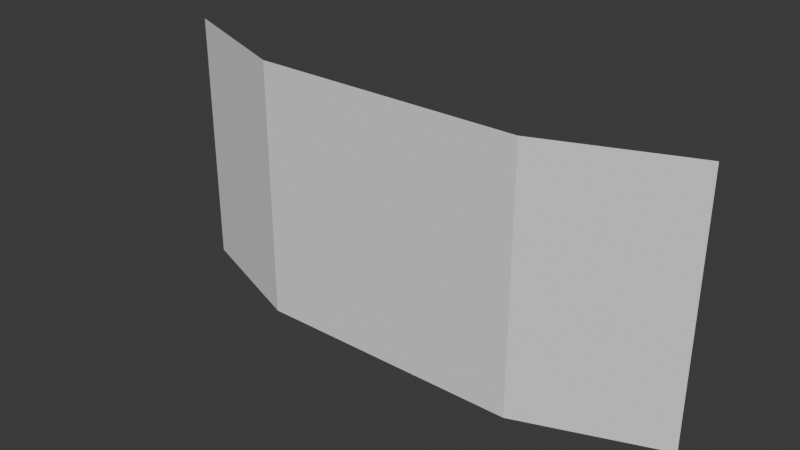 # Source: remnant_shield.blend  (saved by Blender 4.3.34; exported with 4.5.12 LTS)
import bpy
from mathutils import Matrix  # noqa: F401  (used for matrix-valued properties, if any)

bpy.ops.wm.read_factory_settings(use_empty=True)
scene = bpy.context.scene
scene.name = 'Scene'

# ---- collections
col_collection = bpy.data.collections.new('Collection'); scene.collection.children.link(col_collection)

# ---- world
world_world = bpy.data.worlds.new('World'); scene.world = world_world
world_world.use_nodes = True; world_world.node_tree.nodes.clear()
_N = world_world.node_tree.nodes; _L = world_world.node_tree.links
n0 = _N.new('ShaderNodeOutputWorld'); n0.name = 'World Output'; n0.location = (300, 300)
n1 = _N.new('ShaderNodeBackground'); n1.name = 'Background'; n1.location = (10, 300)
n1.inputs[0].default_value = (0.05088, 0.05088, 0.05088, 1.0)
_L.new(n1.outputs[0], n0.inputs[0])
n0.is_active_output = True
world_world.color = (0.05088, 0.05088, 0.05088)
world_world.sun_shadow_jitter_overblur = 0.0

# ---- meshes
me_plane = bpy.data.meshes.new('Plane')
me_plane.from_pydata([(2.1, 0.2, 1.0), (2.1, 0.2, -1.0), (-2.1, 0.2, 1.0), (-2.1, 0.2, -1.0), (1.05, -0.2, 1.0), (1.05, -0.2, -1.0), (-1.05, -0.2, -1.0), (-1.05, -0.2, 1.0)], [], [(7, 6, 3, 2), (0, 1, 5, 4), (4, 5, 6, 7)])
_uv = me_plane.uv_layers.new(name='UVMap')
_uv.uv.foreach_set('vector', [0.0, 0.75, 1.0, 0.75, 1.0, 1.0, 0.0, 1.0, 0.0, 0.0, 1.0, 0.0, 1.0, 0.25, 0.0, 0.25, 0.0, 0.25, 1.0, 0.25, 1.0, 0.75, 0.0, 0.75])
me_plane.update()

# ---- objects
ob_plane = bpy.data.objects.new('Plane', me_plane)

# ---- transforms, parenting, visibility, modifiers, constraints
ob_plane.location = (0.0, 0.0, 0.0)

# ---- collection membership
col_collection.objects.link(ob_plane)

# ---- scene / render settings (as saved in the file)
scene.frame_start = 1; scene.frame_end = 250; scene.frame_set(1)
scene.render.engine = 'BLENDER_EEVEE_NEXT'
bpy.context.view_layer.update()

# ---- added for rendering (the .blend has no active camera and no usable light): camera, sun
cam_auto = bpy.data.cameras.new('AutoCamera')
cam_auto.lens = 50.0
cam_auto.sensor_width = 36.0
cam_auto.clip_end = 1000.0
ob_auto_camera = bpy.data.objects.new('AutoCamera', cam_auto)
scene.collection.objects.link(ob_auto_camera)
ob_auto_camera.location = (4.31992, -5.1839, 3.45593)
ob_auto_camera.rotation_euler = (1.09748, -7.21219e-08, 0.694738)
scene.camera = ob_auto_camera
light_auto_sun = bpy.data.lights.new('AutoSun', 'SUN')
light_auto_sun.energy = 3.0
light_auto_sun.angle = 0.0523599
ob_auto_sun = bpy.data.objects.new('AutoSun', light_auto_sun)
scene.collection.objects.link(ob_auto_sun)
ob_auto_sun.rotation_euler = (0.872665, 0.174533, 0.523599)
bpy.context.view_layer.update()
